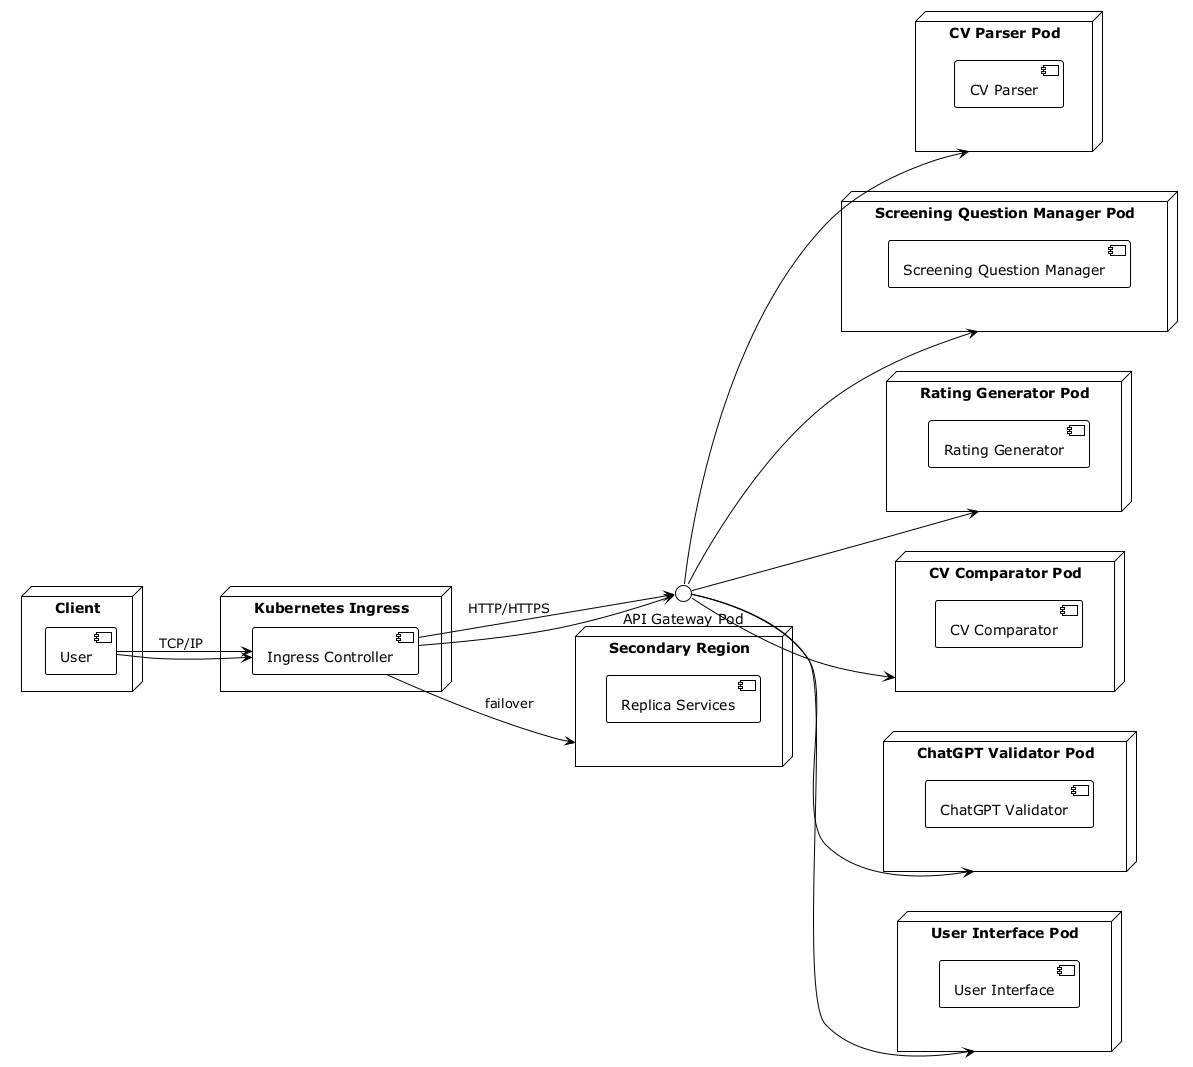

The diagram above was rendered by PlantUML. Its source (embedded in the PNG):
@startuml
!theme plain
left to right direction
node "Client" {
  component "User"
}
node "Kubernetes Ingress" {
  component "Ingress Controller"
}
node "CV Parser Pod" {
  component "CV Parser"
}
node "Screening Question Manager Pod" {
  component "Screening Question Manager"
}
node "Rating Generator Pod" {
  component "Rating Generator"
}
node "CV Comparator Pod" {
  component "CV Comparator"
}
node "ChatGPT Validator Pod" {
  component "ChatGPT Validator"
}
node "User Interface Pod" {
  component "User Interface"
}
"User" --> "Ingress Controller" : TCP/IP
"Ingress Controller" --> "API Gateway Pod" : HTTP/HTTPS
"User" --> "Ingress Controller"
"Ingress Controller" --> "API Gateway Pod"
"API Gateway Pod" --> "CV Parser Pod"
"API Gateway Pod" --> "Screening Question Manager Pod"
"API Gateway Pod" --> "Rating Generator Pod"
"API Gateway Pod" --> "CV Comparator Pod"
"API Gateway Pod" --> "ChatGPT Validator Pod"
"API Gateway Pod" --> "User Interface Pod"
node "Secondary Region" {
  component "Replica Services"
}
"Ingress Controller" --> "Secondary Region" : failover
@enduml